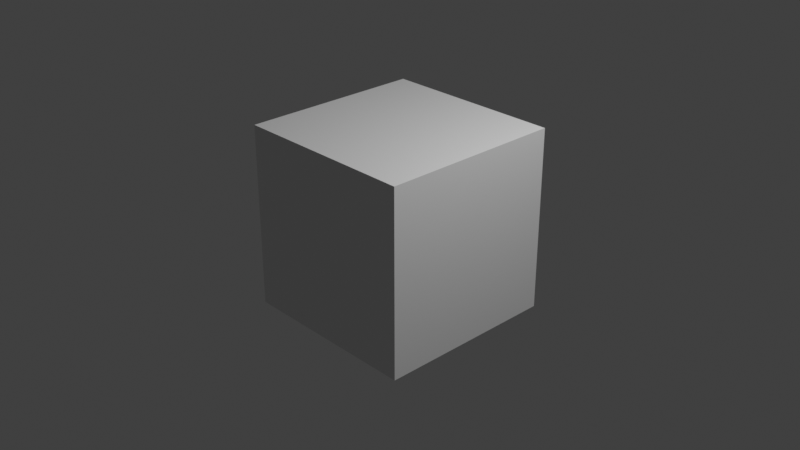 # Source: Compositing2.blend  (saved by Blender 2.93.20; exported with 4.5.12 LTS)
import bpy
from mathutils import Matrix  # noqa: F401  (used for matrix-valued properties, if any)

bpy.ops.wm.read_factory_settings(use_empty=True)
scene = bpy.context.scene
scene.name = 'Scene'

# ---- collections
col_collection = bpy.data.collections.new('Collection'); scene.collection.children.link(col_collection)

# ---- materials (node trees are filled in below, after node groups)
mat_material = bpy.data.materials.new('Material')
mat_material.alpha_threshold = 0.0
mat_material.use_transparent_shadow = False
mat_material.line_color = (0.0, 0.0, 0.0, 1.0)

# ---- material node trees
mat_material.use_nodes = True; mat_material.node_tree.nodes.clear()
_N = mat_material.node_tree.nodes; _L = mat_material.node_tree.links
n0 = _N.new('ShaderNodeOutputMaterial'); n0.name = 'Material Output'; n0.location = (300, 300)
n1 = _N.new('ShaderNodeBsdfPrincipled'); n1.name = 'Principled BSDF'; n1.location = (10, 300)
n1.distribution = 'GGX'
n1.subsurface_method = 'BURLEY'
n1.inputs[2].default_value = 0.4
n1.inputs[3].default_value = 1.45
n1.inputs[27].default_value = (0.0, 0.0, 0.0, 1.0)
n1.inputs[28].default_value = 1.0
_L.new(n1.outputs[0], n0.inputs[0])
n0.is_active_output = True

# ---- world
world_world = bpy.data.worlds.new('World'); scene.world = world_world
world_world.use_nodes = True; world_world.node_tree.nodes.clear()
_N = world_world.node_tree.nodes; _L = world_world.node_tree.links
n0 = _N.new('ShaderNodeOutputWorld'); n0.name = 'World Output'; n0.location = (300, 300)
n1 = _N.new('ShaderNodeBackground'); n1.name = 'Background'; n1.location = (10, 300)
n1.inputs[0].default_value = (0.05088, 0.05088, 0.05088, 1.0)
_L.new(n1.outputs[0], n0.inputs[0])
n0.is_active_output = True
world_world.color = (0.05088, 0.05088, 0.05088)
world_world.use_sun_shadow = False
world_world.sun_shadow_jitter_overblur = 0.0

# ---- cameras
cam_camera = bpy.data.cameras.new('Camera')
cam_camera.clip_end = 100.0
cam_camera.ortho_scale = 7.314

# ---- lights
light_light = bpy.data.lights.new('Light', 'POINT')
light_light.transmission_factor = 0.0
light_light.energy = 1000.0
light_light.shadow_soft_size = 0.1
light_light.shadow_maximum_resolution = 0.006
light_light.use_absolute_resolution = True

# ---- meshes
me_cube = bpy.data.meshes.new('Cube')
me_cube.from_pydata([(1.0, 1.0, 1.0), (1.0, 1.0, -1.0), (1.0, -1.0, 1.0), (1.0, -1.0, -1.0), (-1.0, 1.0, 1.0), (-1.0, 1.0, -1.0), (-1.0, -1.0, 1.0), (-1.0, -1.0, -1.0)], [], [(0, 4, 6, 2), (3, 2, 6, 7), (7, 6, 4, 5), (5, 1, 3, 7), (1, 0, 2, 3), (5, 4, 0, 1)])
_uv = me_cube.uv_layers.new(name='UVMap')
_uv.uv.foreach_set('vector', [0.625, 0.5, 0.875, 0.5, 0.875, 0.75, 0.625, 0.75, 0.375, 0.75, 0.625, 0.75, 0.625, 1.0, 0.375, 1.0, 0.375, 0.0, 0.625, 0.0, 0.625, 0.25, 0.375, 0.25, 0.125, 0.5, 0.375, 0.5, 0.375, 0.75, 0.125, 0.75, 0.375, 0.5, 0.625, 0.5, 0.625, 0.75, 0.375, 0.75, 0.375, 0.25, 0.625, 0.25, 0.625, 0.5, 0.375, 0.5])
me_cube.materials.append(mat_material)
me_cube.use_remesh_preserve_volume = False
me_cube.use_remesh_preserve_attributes = False
me_cube.use_mirror_vertex_groups = False
me_cube.update()

# ---- objects
ob_cube = bpy.data.objects.new('Cube', me_cube)
ob_light = bpy.data.objects.new('Light', light_light)
ob_camera = bpy.data.objects.new('Camera', cam_camera)

# ---- transforms, parenting, visibility, modifiers, constraints
ob_cube.location = (0.0, 0.0, 0.0)
ob_cube.lock_rotations_4d = False
ob_cube.empty_display_type = 'ARROWS'
ob_cube.lineart.crease_threshold = 0.0
ob_light.location = (4.076, 1.005, 5.904)
ob_light.rotation_euler = (0.6503, 0.05522, 1.866)
ob_light.lock_rotations_4d = False
ob_light.empty_display_type = 'ARROWS'
ob_light.color = (0.0, 0.0, 0.0, 0.0)
ob_light.lineart.crease_threshold = 0.0
ob_camera.location = (7.359, -6.926, 4.958)
ob_camera.rotation_euler = (1.109, 0.0, 0.8149)
ob_camera.lock_rotations_4d = False
ob_camera.empty_display_type = 'ARROWS'
ob_camera.color = (0.0, 0.0, 0.0, 0.0)
ob_camera.display_type = 'WIRE'
ob_camera.lineart.crease_threshold = 0.0

# ---- collection membership
col_collection.objects.link(ob_cube)
col_collection.objects.link(ob_light)
col_collection.objects.link(ob_camera)

# ---- scene / render settings (as saved in the file)
scene.camera = ob_camera
scene.frame_start = 1; scene.frame_end = 250; scene.frame_set(202)
scene.render.engine = 'BLENDER_EEVEE_NEXT'
scene.render.image_settings.file_format = 'FFMPEG'
scene.render.image_settings.color_mode = 'RGB'
scene.render.image_settings.compression = 0
scene.render.use_render_cache = True
scene.cycles.use_denoising = False
scene.cycles.samples = 128
scene.cycles.sampling_pattern = 'TABULATED_SOBOL'
scene.cycles.use_adaptive_sampling = False
scene.cycles.use_light_tree = False
scene.view_settings.view_transform = 'Standard'
bpy.context.view_layer.update()
